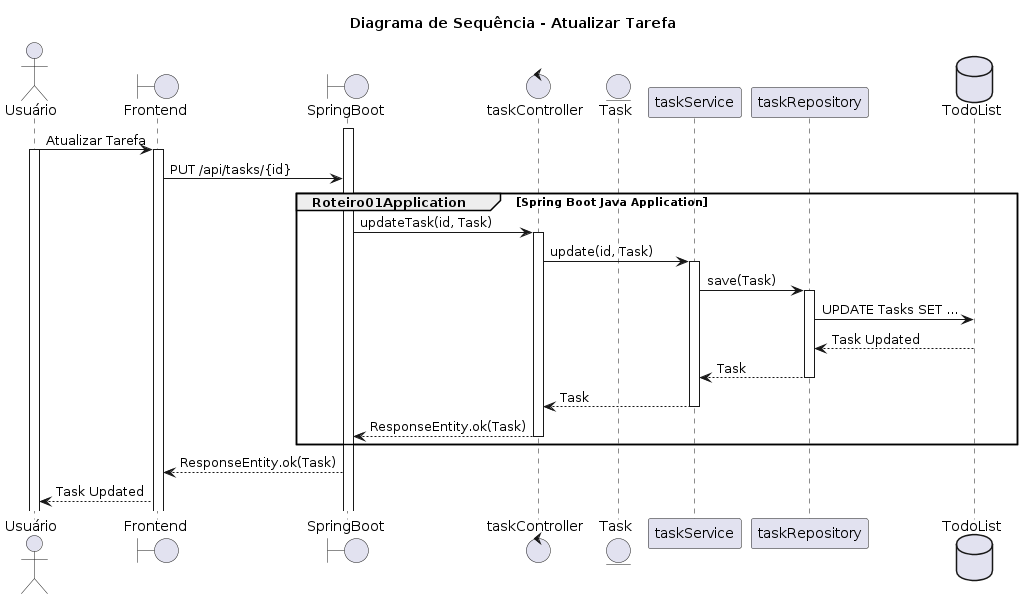

The diagram above was rendered by PlantUML. Its source (embedded in the PNG):
@startuml
title Diagrama de Sequência - Atualizar Tarefa
actor Usuário
Boundary Frontend
Boundary SpringBoot
Control taskController
Entity Task
Participant taskService
Participant taskRepository
Database TodoList

activate SpringBoot
Usuário -> Frontend: Atualizar Tarefa
activate Usuário
activate Frontend
Frontend -> SpringBoot: PUT /api/tasks/{id}
group Roteiro01Application [Spring Boot Java Application]
SpringBoot -> taskController: updateTask(id, Task)
activate taskController
taskController -> taskService: update(id, Task)
activate taskService
taskService -> taskRepository: save(Task)
activate taskRepository
taskRepository -> TodoList: UPDATE Tasks SET ...
TodoList --> taskRepository: Task Updated
taskRepository --> taskService: Task
deactivate taskRepository
taskService --> taskController: Task
deactivate taskService
taskController --> SpringBoot: ResponseEntity.ok(Task)
deactivate taskController
end
SpringBoot --> Frontend: ResponseEntity.ok(Task)
Frontend --> Usuário: Task Updated
@enduml